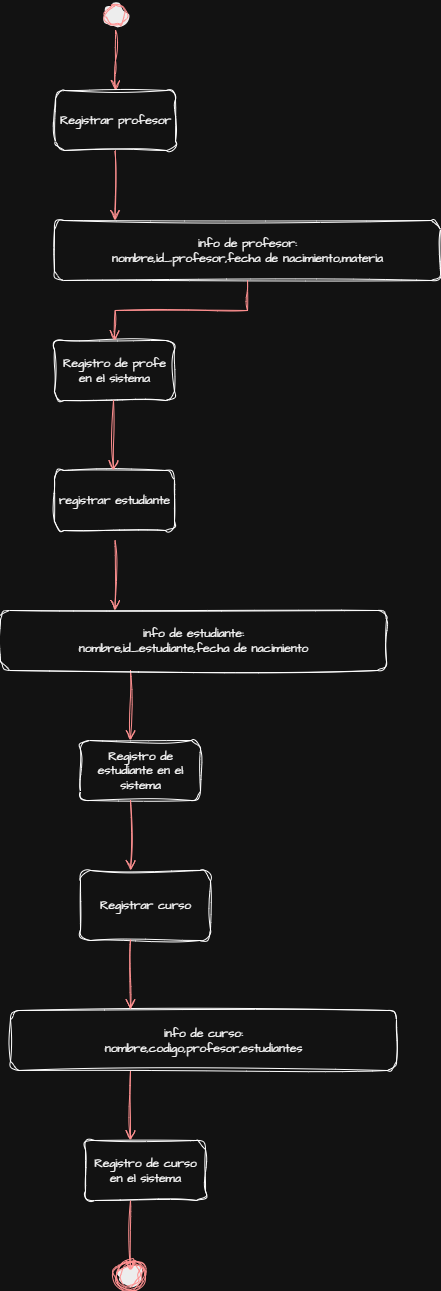

The diagram above was exported from draw.io. Its source (the exported page's mxGraphModel, read from the mxfile embedded in the PNG):
<mxGraphModel dx="2222" dy="1052" grid="1" gridSize="10" guides="1" tooltips="1" connect="1" arrows="1" fold="1" page="1" pageScale="1" pageWidth="827" pageHeight="1169" math="0" shadow="0">
  <root>
    <mxCell id="0" />
    <mxCell id="1" parent="0" />
    <mxCell id="tUxt4bPh2-35MlwAuMrs-1" value="" style="ellipse;html=1;shape=startState;fillColor=#000000;strokeColor=#ff0000;sketch=1;hachureGap=4;jiggle=2;curveFitting=1;fontFamily=Architects Daughter;fontSource=https%3A%2F%2Ffonts.googleapis.com%2Fcss%3Ffamily%3DArchitects%2BDaughter;" parent="1" vertex="1">
      <mxGeometry x="400" y="230" width="30" height="30" as="geometry" />
    </mxCell>
    <mxCell id="tUxt4bPh2-35MlwAuMrs-2" value="" style="edgeStyle=orthogonalEdgeStyle;html=1;verticalAlign=bottom;endArrow=open;endSize=8;strokeColor=#ff0000;rounded=0;sketch=1;hachureGap=4;jiggle=2;curveFitting=1;fontFamily=Architects Daughter;fontSource=https%3A%2F%2Ffonts.googleapis.com%2Fcss%3Ffamily%3DArchitects%2BDaughter;" parent="1" source="tUxt4bPh2-35MlwAuMrs-1" edge="1">
      <mxGeometry relative="1" as="geometry">
        <mxPoint x="415" y="320" as="targetPoint" />
      </mxGeometry>
    </mxCell>
    <mxCell id="tUxt4bPh2-35MlwAuMrs-4" value="registrar estudiante" style="rounded=1;whiteSpace=wrap;html=1;sketch=1;hachureGap=4;jiggle=2;curveFitting=1;fontFamily=Architects Daughter;fontSource=https%3A%2F%2Ffonts.googleapis.com%2Fcss%3Ffamily%3DArchitects%2BDaughter;" parent="1" vertex="1">
      <mxGeometry x="354" y="700" width="120" height="60" as="geometry" />
    </mxCell>
    <mxCell id="tUxt4bPh2-35MlwAuMrs-5" value="info de profesor:&lt;div&gt;nombre,id_profesor,fecha de nacimiento,materia&lt;/div&gt;" style="rounded=1;whiteSpace=wrap;html=1;sketch=1;hachureGap=4;jiggle=2;curveFitting=1;fontFamily=Architects Daughter;fontSource=https%3A%2F%2Ffonts.googleapis.com%2Fcss%3Ffamily%3DArchitects%2BDaughter;" parent="1" vertex="1">
      <mxGeometry x="354" y="450" width="386" height="60" as="geometry" />
    </mxCell>
    <mxCell id="tUxt4bPh2-35MlwAuMrs-6" value="Registro de profe en el sistema" style="rounded=1;whiteSpace=wrap;html=1;sketch=1;hachureGap=4;jiggle=2;curveFitting=1;fontFamily=Architects Daughter;fontSource=https%3A%2F%2Ffonts.googleapis.com%2Fcss%3Ffamily%3DArchitects%2BDaughter;" parent="1" vertex="1">
      <mxGeometry x="354" y="570" width="120" height="60" as="geometry" />
    </mxCell>
    <mxCell id="tUxt4bPh2-35MlwAuMrs-7" value="Registrar profesor" style="rounded=1;whiteSpace=wrap;html=1;sketch=1;hachureGap=4;jiggle=2;curveFitting=1;fontFamily=Architects Daughter;fontSource=https%3A%2F%2Ffonts.googleapis.com%2Fcss%3Ffamily%3DArchitects%2BDaughter;" parent="1" vertex="1">
      <mxGeometry x="355" y="320" width="120" height="60" as="geometry" />
    </mxCell>
    <mxCell id="tUxt4bPh2-35MlwAuMrs-9" value="" style="edgeStyle=orthogonalEdgeStyle;html=1;verticalAlign=bottom;endArrow=open;endSize=8;strokeColor=#ff0000;rounded=0;sketch=1;hachureGap=4;jiggle=2;curveFitting=1;fontFamily=Architects Daughter;fontSource=https%3A%2F%2Ffonts.googleapis.com%2Fcss%3Ffamily%3DArchitects%2BDaughter;" parent="1" edge="1">
      <mxGeometry relative="1" as="geometry">
        <mxPoint x="414.5" y="450" as="targetPoint" />
        <mxPoint x="414.5" y="380" as="sourcePoint" />
      </mxGeometry>
    </mxCell>
    <mxCell id="tUxt4bPh2-35MlwAuMrs-18" value="" style="edgeStyle=orthogonalEdgeStyle;html=1;verticalAlign=bottom;endArrow=open;endSize=8;strokeColor=#ff0000;rounded=0;sketch=1;hachureGap=4;jiggle=2;curveFitting=1;fontFamily=Architects Daughter;fontSource=https%3A%2F%2Ffonts.googleapis.com%2Fcss%3Ffamily%3DArchitects%2BDaughter;exitX=0.5;exitY=1;exitDx=0;exitDy=0;" parent="1" edge="1" source="tUxt4bPh2-35MlwAuMrs-5">
      <mxGeometry relative="1" as="geometry">
        <mxPoint x="414" y="570" as="targetPoint" />
        <mxPoint x="414" y="500" as="sourcePoint" />
      </mxGeometry>
    </mxCell>
    <mxCell id="3LZP63TVObUdkxnsIgWW-1" value="" style="edgeStyle=orthogonalEdgeStyle;html=1;verticalAlign=bottom;endArrow=open;endSize=8;strokeColor=#ff0000;rounded=0;sketch=1;hachureGap=4;jiggle=2;curveFitting=1;fontFamily=Architects Daughter;fontSource=https%3A%2F%2Ffonts.googleapis.com%2Fcss%3Ffamily%3DArchitects%2BDaughter;" edge="1" parent="1">
      <mxGeometry relative="1" as="geometry">
        <mxPoint x="413" y="700" as="targetPoint" />
        <mxPoint x="413" y="630" as="sourcePoint" />
      </mxGeometry>
    </mxCell>
    <mxCell id="3LZP63TVObUdkxnsIgWW-2" value="" style="edgeStyle=orthogonalEdgeStyle;html=1;verticalAlign=bottom;endArrow=open;endSize=8;strokeColor=#ff0000;rounded=0;sketch=1;hachureGap=4;jiggle=2;curveFitting=1;fontFamily=Architects Daughter;fontSource=https%3A%2F%2Ffonts.googleapis.com%2Fcss%3Ffamily%3DArchitects%2BDaughter;" edge="1" parent="1">
      <mxGeometry relative="1" as="geometry">
        <mxPoint x="414.5" y="840" as="targetPoint" />
        <mxPoint x="414.5" y="770" as="sourcePoint" />
      </mxGeometry>
    </mxCell>
    <mxCell id="UIKpAdqtmM11TRXz7-8u-1" value="" style="ellipse;html=1;shape=endState;fillColor=#000000;strokeColor=#ff0000;sketch=1;hachureGap=4;jiggle=2;curveFitting=1;fontFamily=Architects Daughter;fontSource=https%3A%2F%2Ffonts.googleapis.com%2Fcss%3Ffamily%3DArchitects%2BDaughter;" vertex="1" parent="1">
      <mxGeometry x="414" y="1490" width="30" height="30" as="geometry" />
    </mxCell>
    <mxCell id="UIKpAdqtmM11TRXz7-8u-2" value="" style="edgeStyle=orthogonalEdgeStyle;html=1;verticalAlign=bottom;endArrow=open;endSize=8;strokeColor=#ff0000;rounded=0;sketch=1;hachureGap=4;jiggle=2;curveFitting=1;fontFamily=Architects Daughter;fontSource=https%3A%2F%2Ffonts.googleapis.com%2Fcss%3Ffamily%3DArchitects%2BDaughter;" edge="1" parent="1">
      <mxGeometry relative="1" as="geometry">
        <mxPoint x="430" y="970" as="targetPoint" />
        <mxPoint x="430" y="900" as="sourcePoint" />
      </mxGeometry>
    </mxCell>
    <mxCell id="UIKpAdqtmM11TRXz7-8u-8" value="info de estudiante:&lt;div&gt;nombre,id_estudiante,fecha de nacimiento&lt;/div&gt;" style="rounded=1;whiteSpace=wrap;html=1;sketch=1;hachureGap=4;jiggle=2;curveFitting=1;fontFamily=Architects Daughter;fontSource=https%3A%2F%2Ffonts.googleapis.com%2Fcss%3Ffamily%3DArchitects%2BDaughter;" vertex="1" parent="1">
      <mxGeometry x="300" y="840" width="386" height="60" as="geometry" />
    </mxCell>
    <mxCell id="UIKpAdqtmM11TRXz7-8u-11" value="Registro de estudiante en el sistema" style="rounded=1;whiteSpace=wrap;html=1;sketch=1;hachureGap=4;jiggle=2;curveFitting=1;fontFamily=Architects Daughter;fontSource=https%3A%2F%2Ffonts.googleapis.com%2Fcss%3Ffamily%3DArchitects%2BDaughter;" vertex="1" parent="1">
      <mxGeometry x="380" y="970" width="120" height="60" as="geometry" />
    </mxCell>
    <mxCell id="UIKpAdqtmM11TRXz7-8u-13" value="Registrar curso" style="rounded=1;whiteSpace=wrap;html=1;sketch=1;hachureGap=4;jiggle=2;curveFitting=1;fontFamily=Architects Daughter;fontSource=https%3A%2F%2Ffonts.googleapis.com%2Fcss%3Ffamily%3DArchitects%2BDaughter;" vertex="1" parent="1">
      <mxGeometry x="380" y="1100" width="130" height="70" as="geometry" />
    </mxCell>
    <mxCell id="UIKpAdqtmM11TRXz7-8u-14" value="" style="edgeStyle=orthogonalEdgeStyle;html=1;verticalAlign=bottom;endArrow=open;endSize=8;strokeColor=#ff0000;rounded=0;sketch=1;hachureGap=4;jiggle=2;curveFitting=1;fontFamily=Architects Daughter;fontSource=https%3A%2F%2Ffonts.googleapis.com%2Fcss%3Ffamily%3DArchitects%2BDaughter;" edge="1" parent="1">
      <mxGeometry relative="1" as="geometry">
        <mxPoint x="430" y="1100" as="targetPoint" />
        <mxPoint x="430" y="1030" as="sourcePoint" />
      </mxGeometry>
    </mxCell>
    <mxCell id="UIKpAdqtmM11TRXz7-8u-15" value="info de curso:&lt;div&gt;nombre,codigo,profesor,estudiantes&lt;/div&gt;" style="rounded=1;whiteSpace=wrap;html=1;sketch=1;hachureGap=4;jiggle=2;curveFitting=1;fontFamily=Architects Daughter;fontSource=https%3A%2F%2Ffonts.googleapis.com%2Fcss%3Ffamily%3DArchitects%2BDaughter;" vertex="1" parent="1">
      <mxGeometry x="310" y="1240" width="386" height="60" as="geometry" />
    </mxCell>
    <mxCell id="UIKpAdqtmM11TRXz7-8u-16" value="" style="edgeStyle=orthogonalEdgeStyle;html=1;verticalAlign=bottom;endArrow=open;endSize=8;strokeColor=#ff0000;rounded=0;sketch=1;hachureGap=4;jiggle=2;curveFitting=1;fontFamily=Architects Daughter;fontSource=https%3A%2F%2Ffonts.googleapis.com%2Fcss%3Ffamily%3DArchitects%2BDaughter;" edge="1" parent="1">
      <mxGeometry relative="1" as="geometry">
        <mxPoint x="430" y="1239" as="targetPoint" />
        <mxPoint x="430" y="1169" as="sourcePoint" />
      </mxGeometry>
    </mxCell>
    <mxCell id="UIKpAdqtmM11TRXz7-8u-18" value="Registro de curso en el sistema" style="rounded=1;whiteSpace=wrap;html=1;sketch=1;hachureGap=4;jiggle=2;curveFitting=1;fontFamily=Architects Daughter;fontSource=https%3A%2F%2Ffonts.googleapis.com%2Fcss%3Ffamily%3DArchitects%2BDaughter;" vertex="1" parent="1">
      <mxGeometry x="385" y="1370" width="120" height="60" as="geometry" />
    </mxCell>
    <mxCell id="UIKpAdqtmM11TRXz7-8u-19" value="" style="edgeStyle=orthogonalEdgeStyle;html=1;verticalAlign=bottom;endArrow=open;endSize=8;strokeColor=#ff0000;rounded=0;sketch=1;hachureGap=4;jiggle=2;curveFitting=1;fontFamily=Architects Daughter;fontSource=https%3A%2F%2Ffonts.googleapis.com%2Fcss%3Ffamily%3DArchitects%2BDaughter;" edge="1" parent="1">
      <mxGeometry relative="1" as="geometry">
        <mxPoint x="430" y="1370" as="targetPoint" />
        <mxPoint x="430" y="1300" as="sourcePoint" />
      </mxGeometry>
    </mxCell>
    <mxCell id="UIKpAdqtmM11TRXz7-8u-20" value="" style="edgeStyle=orthogonalEdgeStyle;html=1;verticalAlign=bottom;endArrow=open;endSize=8;strokeColor=#ff0000;rounded=0;sketch=1;hachureGap=4;jiggle=2;curveFitting=1;fontFamily=Architects Daughter;fontSource=https%3A%2F%2Ffonts.googleapis.com%2Fcss%3Ffamily%3DArchitects%2BDaughter;" edge="1" parent="1">
      <mxGeometry relative="1" as="geometry">
        <mxPoint x="430" y="1500" as="targetPoint" />
        <mxPoint x="430" y="1430" as="sourcePoint" />
      </mxGeometry>
    </mxCell>
  </root>
</mxGraphModel>